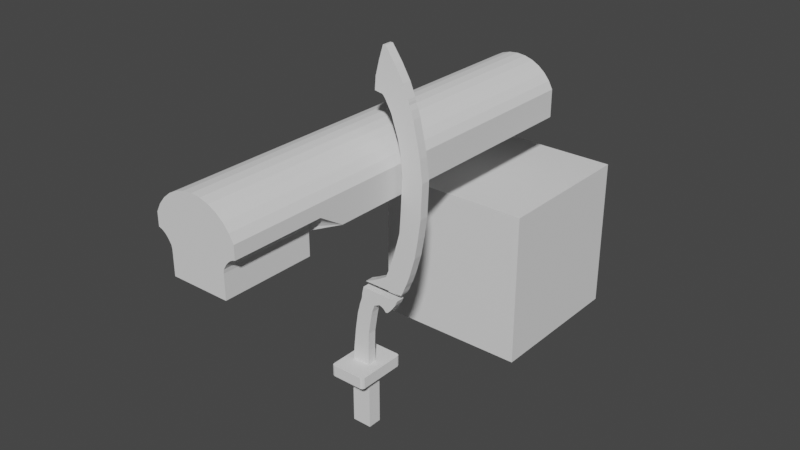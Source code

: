 # Source: Simple_TUT_Weaponly_0816.blend  (saved by Blender 4.4.32; exported with 4.5.12 LTS)
import bpy
from mathutils import Matrix  # noqa: F401  (used for matrix-valued properties, if any)

bpy.ops.wm.read_factory_settings(use_empty=True)
scene = bpy.context.scene
scene.name = 'Scene'

# ---- collections
col_collection = bpy.data.collections.new('Collection'); scene.collection.children.link(col_collection)
col_gun_m1911 = bpy.data.collections.new('Gun_M1911'); scene.collection.children.link(col_gun_m1911)
col_kopesh = bpy.data.collections.new('Kopesh'); scene.collection.children.link(col_kopesh)

# ---- world
world_world = bpy.data.worlds.new('World'); scene.world = world_world
world_world.use_nodes = True; world_world.node_tree.nodes.clear()
_N = world_world.node_tree.nodes; _L = world_world.node_tree.links
n0 = _N.new('ShaderNodeOutputWorld'); n0.name = 'World Output'; n0.location = (300, 300)
n1 = _N.new('ShaderNodeBackground'); n1.name = 'Background'; n1.location = (10, 300)
n1.inputs[0].default_value = (0.05088, 0.05088, 0.05088, 1.0)
_L.new(n1.outputs[0], n0.inputs[0])
n0.is_active_output = True
world_world.color = (0.05088, 0.05088, 0.05088)
world_world.use_sun_shadow = False
world_world.sun_shadow_jitter_overblur = 0.0

# ---- meshes
me_cube = bpy.data.meshes.new('Cube')
me_cube.from_pydata([(-0.6885, -0.6885, -0.6885), (-0.6885, -0.6885, 0.6885), (-0.6885, 0.6885, -0.6885), (-0.6885, 0.6885, 0.6885), (0.6885, -0.6885, -0.6885), (0.6885, -0.6885, 0.6885), (0.6885, 0.6885, -0.6885), (0.6885, 0.6885, 0.6885)], [], [(0, 1, 3, 2), (2, 3, 7, 6), (6, 7, 5, 4), (4, 5, 1, 0), (2, 6, 4, 0), (7, 3, 1, 5)])
_uv = me_cube.uv_layers.new(name='UVMap')
_uv.uv.foreach_set('vector', [0.375, 0.0, 0.625, 0.0, 0.625, 0.25, 0.375, 0.25, 0.375, 0.25, 0.625, 0.25, 0.625, 0.5, 0.375, 0.5, 0.375, 0.5, 0.625, 0.5, 0.625, 0.75, 0.375, 0.75, 0.375, 0.75, 0.625, 0.75, 0.625, 1.0, 0.375, 1.0, 0.125, 0.5, 0.375, 0.5, 0.375, 0.75, 0.125, 0.75, 0.625, 0.5, 0.875, 0.5, 0.875, 0.75, 0.625, 0.75])
me_cube.update()
me_cylinder_001 = bpy.data.meshes.new('Cylinder.001')
me_cylinder_001.from_pydata([(-3.97e-23, 1.0, -4.549), (-3.97e-23, 1.0, 4.549), (0.1951, 0.9808, -4.549), (0.1951, 0.9808, 4.549), (0.3827, 0.9239, -4.549), (0.3827, 0.9239, 4.549), (0.5556, 0.8315, -4.549), (0.5556, 0.8315, 4.549), (0.7071, 0.7071, -4.549), (0.7071, 0.7071, 4.549), (0.8315, 0.5556, -4.549), (0.8315, 0.5556, 4.549), (0.9239, 0.3827, -4.549), (0.9239, 0.3827, 4.549), (0.9239, -0.2408, -4.549), (0.0, -0.2408, -4.549), (0.0, -0.2408, 4.549), (-3.97e-23, 1.0, 0.0), (0.1951, 0.9808, 0.0), (0.3827, 0.9239, 0.0), (0.5556, 0.8315, 0.0), (0.7071, 0.7071, 0.0), (0.8315, 0.5556, 0.0), (0.9239, 0.3827, 0.0), (0.9239, -0.2408, 0.0), (0.0, -0.2408, 0.0), (0.0, 1.0, 2.592), (0.1951, 0.9808, 2.592), (0.3827, 0.9239, 2.592), (0.5556, 0.8315, 2.592), (0.7071, 0.7071, 2.592), (0.8315, 0.5556, 2.592), (0.9239, 0.3827, 2.592), (0.0, -0.2408, 2.592), (0.6298, -0.2408, 4.549), (0.9239, 0.09983, 4.549), (0.642, -0.1574, 4.549), (0.6719, -0.1055, 4.549), (0.7176, -0.03466, 4.549), (0.7691, 0.01852, 4.549), (0.8178, 0.05773, 4.549), (0.875, 0.08763, 4.549), (0.9239, 0.09983, 2.592), (0.6298, -0.2408, 2.592), (0.9239, -0.2408, 2.054), (0.875, 0.08763, 2.592), (0.8178, 0.05773, 2.592), (0.7691, 0.01852, 2.592), (0.7176, -0.03466, 2.592), (0.6719, -0.1055, 2.592), (0.642, -0.1574, 2.592), (0.0, -0.7446, 4.549), (0.0, -0.7446, 2.592), (0.6298, -0.7446, 4.549), (0.6298, -0.7446, 2.592)], [], [(26, 1, 3, 27), (27, 3, 5, 28), (28, 5, 7, 29), (29, 7, 9, 30), (30, 9, 11, 31), (31, 11, 13, 32), (23, 32, 42, 44, 24), (32, 13, 35, 42), (43, 34, 53, 54), (0, 2, 4, 6, 8, 10, 12, 14, 15), (14, 24, 25, 15), (12, 23, 24, 14), (10, 22, 23, 12), (8, 21, 22, 10), (6, 20, 21, 8), (4, 19, 20, 6), (2, 18, 19, 4), (0, 17, 18, 2), (24, 44, 43, 33, 25), (22, 31, 32, 23), (21, 30, 31, 22), (20, 29, 30, 21), (19, 28, 29, 20), (18, 27, 28, 19), (17, 26, 27, 18), (42, 45, 44), (45, 46, 44), (46, 47, 44), (47, 48, 44), (48, 49, 44), (49, 50, 44), (50, 43, 44), (34, 43, 50, 36), (36, 50, 49, 37), (37, 49, 48, 38), (38, 48, 47, 39), (39, 47, 46, 40), (40, 46, 45, 41), (41, 45, 42, 35), (3, 1, 16, 34, 36, 37, 38, 39, 40, 41, 35, 13, 11, 9, 7, 5), (54, 53, 51, 52), (33, 43, 54, 52), (34, 16, 51, 53)])
_uv = me_cylinder_001.uv_layers.new(name='UVMap')
_uv.uv.foreach_set('vector', [1.0, 0.8875, 1.0, 1.0, 0.9688, 1.0, 0.9688, 0.8875, 0.9688, 0.8875, 0.9688, 1.0, 0.9375, 1.0, 0.9375, 0.8875, 0.9375, 0.8875, 0.9375, 1.0, 0.9062, 1.0, 0.9062, 0.8875, 0.9062, 0.8875, 0.9062, 1.0, 0.875, 1.0, 0.875, 0.8875, 0.875, 0.8875, 0.875, 1.0, 0.8438, 1.0, 0.8438, 0.8875, 0.8438, 0.8875, 0.8438, 1.0, 0.8125, 1.0, 0.8125, 0.8875, 0.8125, 0.75, 0.8125, 0.8875, 0.8125, 0.8875, 0.8125, 0.859, 0.8125, 0.75, 0.8125, 0.8875, 0.8125, 1.0, 0.8125, 1.0, 0.8125, 0.8875, 0.8125, 0.8875, 0.8125, 1.0, 0.8125, 1.0, 0.8125, 0.8875, 1.0, 0.5, 0.9688, 0.5, 0.9375, 0.5, 0.9062, 0.5, 0.875, 0.5, 0.8438, 0.5, 0.8125, 0.5, 0.8125, 0.5, 0.8125, 0.5, 0.8125, 0.5, 0.8125, 0.75, 0.8125, 0.75, 0.8125, 0.5, 0.8125, 0.5, 0.8125, 0.75, 0.8125, 0.75, 0.8125, 0.5, 0.8438, 0.5, 0.8438, 0.75, 0.8125, 0.75, 0.8125, 0.5, 0.875, 0.5, 0.875, 0.75, 0.8438, 0.75, 0.8438, 0.5, 0.9062, 0.5, 0.9062, 0.75, 0.875, 0.75, 0.875, 0.5, 0.9375, 0.5, 0.9375, 0.75, 0.9062, 0.75, 0.9062, 0.5, 0.9688, 0.5, 0.9688, 0.75, 0.9375, 0.75, 0.9375, 0.5, 1.0, 0.5, 1.0, 0.75, 0.9688, 0.75, 0.9688, 0.5, 0.8125, 0.75, 0.8125, 0.859, 0.8125, 0.8875, 0.8125, 0.8875, 0.8125, 0.75, 0.8438, 0.75, 0.8438, 0.8875, 0.8125, 0.8875, 0.8125, 0.75, 0.875, 0.75, 0.875, 0.8875, 0.8438, 0.8875, 0.8438, 0.75, 0.9062, 0.75, 0.9062, 0.8875, 0.875, 0.8875, 0.875, 0.75, 0.9375, 0.75, 0.9375, 0.8875, 0.9062, 0.8875, 0.9062, 0.75, 0.9688, 0.75, 0.9688, 0.8875, 0.9375, 0.8875, 0.9375, 0.75, 1.0, 0.75, 1.0, 0.8875, 0.9688, 0.8875, 0.9688, 0.75, 0.8125, 0.8875, 0.8125, 0.8875, 0.8125, 0.859, 0.8125, 0.8875, 0.8125, 0.8875, 0.8125, 0.859, 0.8125, 0.8875, 0.8125, 0.8875, 0.8125, 0.859, 0.8125, 0.8875, 0.8125, 0.8875, 0.8125, 0.859, 0.8125, 0.8875, 0.8125, 0.8875, 0.8125, 0.859, 0.8125, 0.8875, 0.8125, 0.8875, 0.8125, 0.859, 0.8125, 0.8875, 0.8125, 0.8875, 0.8125, 0.859, 0.8125, 1.0, 0.8125, 0.8875, 0.8125, 0.8875, 0.8147, 1.0, 0.8147, 1.0, 0.8125, 0.8875, 0.8125, 0.8875, 0.8164, 1.0, 0.8164, 1.0, 0.8125, 0.8875, 0.8125, 0.8875, 0.8175, 1.0, 0.8175, 1.0, 0.8125, 0.8875, 0.8125, 0.8875, 0.8176, 1.0, 0.8176, 1.0, 0.8125, 0.8875, 0.8125, 0.8875, 0.8167, 1.0, 0.8167, 1.0, 0.8125, 0.8875, 0.8125, 0.8875, 0.8149, 1.0, 0.8149, 1.0, 0.8125, 0.8875, 0.8125, 0.8875, 0.8125, 1.0, 0.9688, 1.0, 1.0, 1.0, 0.8125, 1.0, 0.8125, 1.0, 0.8147, 1.0, 0.8164, 1.0, 0.8175, 1.0, 0.8176, 1.0, 0.8167, 1.0, 0.8149, 1.0, 0.8125, 1.0, 0.8125, 1.0, 0.8438, 1.0, 0.875, 1.0, 0.9062, 1.0, 0.9375, 1.0, 0.8125, 0.8875, 0.8125, 1.0, 0.8125, 1.0, 0.8125, 0.8875, 0.8125, 0.8875, 0.8125, 0.8875, 0.8125, 0.8875, 0.8125, 0.8875, 0.8125, 1.0, 0.8125, 1.0, 0.8125, 1.0, 0.8125, 1.0])
me_cylinder_001.update()
me_cube_002 = bpy.data.meshes.new('Cube.002')
me_cube_002.from_pydata([(-0.06259, -0.02912, -0.1189), (-0.03027, -0.02912, 0.1189), (0.04758, -0.02912, -0.1189), (0.07112, -0.02912, 0.1189), (-0.07047, -0.03207, -0.2424), (0.05046, -0.03207, -0.2424), (0.08043, -0.02912, 0.3747), (0.309, -0.02912, 0.3747), (0.09773, 0.0, 0.2128), (-0.003202, 0.0, 0.2128), (0.2954, -0.02912, 0.8716), (0.4325, -0.02912, 0.8716), (0.4153, -0.02912, 0.7474), (0.3936, -0.02912, 0.6232), (0.358, -0.02912, 0.4989), (0.2136, -0.02912, 0.4989), (0.2532, -0.02912, 0.6232), (0.2868, -0.02912, 0.7474), (0.3356, -0.02912, 0.4368), (0.1879, -0.02912, 0.4368), (0.3209, -0.02912, 0.4058), (0.1389, -0.02912, 0.4058), (0.2974, -0.02912, 0.3536), (0.03546, -0.02912, 0.3536), (0.2313, -0.02912, 1.431), (0.3786, -0.02912, 1.431), (0.1776, -0.02912, 1.792), (0.1945, -0.02912, 1.792), (0.4085, -0.02912, 1.302), (0.2745, -0.02912, 1.302), (0.4411, -0.02912, 1.087), (0.306, -0.02912, 1.087), (0.2925, -0.02912, 1.221), (0.4248, -0.02912, 1.221), (0.3108, -0.02912, 1.613), (0.1267, -0.02912, 1.613), (0.1198, -0.02912, 1.533), (0.3444, -0.02912, 1.533), (0.2567, -0.02912, 1.704), (0.1501, -0.02912, 1.704), (0.2048, -0.02912, 1.477), (0.3638, -0.02912, 1.477), (0.3513, -0.02912, 1.504), (0.1897, -0.02912, 1.504), (0.3488, -0.02912, 1.518), (0.1783, -0.02912, 1.518), (0.3466, -0.02912, 1.525), (0.1707, -0.02912, 1.525), (-0.01887, -0.02912, 0.1594), (0.07906, -0.02912, 0.1594), (0.08687, -0.02912, 0.1809), (-0.01406, -0.02912, 0.1809), (-0.06439, -0.046, -0.2911), (0.06439, -0.046, -0.2911), (-0.06439, -0.046, -0.6593), (0.06439, -0.046, -0.6593), (-0.1216, -0.1513, -0.2173), (-0.1031, -0.1698, -0.2173), (-0.1162, -0.1644, -0.2173), (0.1031, -0.1698, -0.2173), (0.1216, -0.1513, -0.2173), (0.1162, -0.1644, -0.2173), (-0.1031, -0.1698, -0.2911), (-0.1216, -0.1513, -0.2911), (-0.1085, -0.1567, -0.2911), (-0.1162, -0.1644, -0.2911), (0.1216, -0.1513, -0.2911), (0.1031, -0.1698, -0.2911), (0.1085, -0.1567, -0.2911), (0.1162, -0.1644, -0.2911), (-0.06259, 0.0, -0.1189), (-0.03027, 0.0, 0.1189), (0.04758, 0.0, -0.1189), (0.07112, 0.0, 0.1189), (-0.07047, 0.0, -0.2424), (0.05046, 0.0, -0.2424), (0.08043, 0.0, 0.3747), (0.309, 0.0, 0.3747), (-0.003202, -0.02912, 0.2128), (0.09773, -0.02912, 0.2128), (0.2954, 0.0, 0.8716), (0.4325, 0.0, 0.8716), (0.2136, 0.0, 0.4989), (0.2532, 0.0, 0.6232), (0.2868, 0.0, 0.7474), (0.358, 0.0, 0.4989), (0.3936, 0.0, 0.6232), (0.4153, 0.0, 0.7474), (0.3356, 0.0, 0.4368), (0.1879, 0.0, 0.4368), (0.1389, 0.0, 0.4058), (0.3209, 0.0, 0.4058), (0.03546, 0.0, 0.3536), (0.2974, 0.0, 0.3536), (0.2313, 0.0, 1.431), (0.3786, 0.0, 1.431), (0.1776, 0.0, 1.792), (0.1945, 0.0, 1.792), (0.2745, 0.0, 1.302), (0.4085, 0.0, 1.302), (0.4411, 0.0, 1.087), (0.306, 0.0, 1.087), (0.4248, 0.0, 1.221), (0.2925, 0.0, 1.221), (0.1267, 0.0, 1.613), (0.3108, 0.0, 1.613), (0.3444, 0.0, 1.533), (0.1198, 0.0, 1.533), (0.1501, 0.0, 1.704), (0.2567, 0.0, 1.704), (0.2048, 0.0, 1.477), (0.3638, 0.0, 1.477), (0.1897, 0.0, 1.504), (0.3513, 0.0, 1.504), (0.1783, 0.0, 1.518), (0.3488, 0.0, 1.518), (0.1707, 0.0, 1.525), (0.3466, 0.0, 1.525), (-0.01887, 0.0, 0.1594), (0.07906, 0.0, 0.1594), (-0.01406, 0.0, 0.1809), (0.08687, 0.0, 0.1809), (0.003411, -0.02912, 0.2335), (-0.06439, 0.0, -0.2911), (0.06439, 0.0, -0.2911), (-0.06439, 0.0, -0.6593), (0.06439, 0.0, -0.6593), (-0.1216, 0.0, -0.2173), (-0.1216, 0.0, -0.2911), (0.1216, 0.0, -0.2173), (0.1216, 0.0, -0.2911), (-0.04893, -0.02912, 0.0), (0.05122, -0.02912, 0.0), (0.05122, 0.0, 0.0), (-0.04893, 0.0, 0.0), (0.1162, 0.0, 0.2207), (0.1162, -0.02912, 0.2207), (0.1362, 0.0, 0.2315), (0.1362, -0.02912, 0.2315), (0.1682, -0.02912, 0.2183), (0.1836, -0.02912, 0.1999), (0.1968, -0.02912, 0.2022), (0.2178, -0.02912, 0.2233), (0.0003249, -0.02912, 0.2218), (0.0003249, 0.0, 0.2218), (0.003411, 0.0, 0.2335), (0.1512, -0.02912, 0.2446), (0.1511, -0.02912, 0.2272), (0.1683, -0.02912, 0.2357), (0.005124, -0.02912, 0.2578), (0.1364, -0.02912, 0.2489), (0.235, -0.02912, 0.2444), (0.235, 0.0, 0.2444), (0.1838, -0.02912, 0.2173), (0.197, -0.02912, 0.2196), (0.218, -0.02912, 0.2407), (0.2537, -0.02912, 0.2715), (0.005124, 0.0, 0.2578), (0.2537, 0.0, 0.2715), (0.2688, -0.02912, 0.3051), (0.2298, -0.02912, 0.302), (0.2088, 0.0, 0.302), (0.2298, 0.0, 0.302), (0.2088, -0.02912, 0.302), (0.1956, -0.02912, 0.302), (0.1956, 0.0, 0.302), (0.1802, -0.02912, 0.302), (0.1802, 0.0, 0.302), (0.163, -0.02912, 0.302), (0.1482, -0.02912, 0.302), (0.1482, 0.0, 0.302), (0.01695, -0.02912, 0.309), (0.163, 0.0, 0.302), (0.01695, 0.0, 0.309), (0.2688, 0.0, 0.3051), (0.1682, 0.0, 0.2183), (0.1836, 0.0, 0.1999), (0.1968, 0.0, 0.2022), (0.2178, 0.0, 0.2233), (0.1511, 0.0, 0.2272)], [(135, 144)], [(133, 73, 3, 132), (132, 3, 1, 131), (23, 22, 7, 6), (74, 75, 5, 4), (72, 2, 5, 75), (2, 0, 4, 5), (92, 23, 6, 76), (142, 155, 154, 141), (138, 122, 143, 136), (79, 8, 135, 136), (50, 121, 8, 79), (84, 17, 10, 80), (17, 12, 11, 10), (19, 18, 14, 15), (15, 14, 13, 16), (16, 13, 12, 17), (89, 19, 15, 82), (82, 15, 16, 83), (83, 16, 17, 84), (90, 21, 19, 89), (21, 20, 18, 19), (6, 7, 20, 21), (76, 6, 21, 90), (39, 38, 27, 26), (98, 29, 24, 94), (29, 28, 25, 24), (97, 96, 26, 27), (108, 39, 26, 96), (32, 33, 28, 29), (103, 32, 29, 98), (80, 10, 31, 101), (10, 11, 30, 31), (101, 31, 32, 103), (31, 30, 33, 32), (107, 36, 35, 104), (36, 37, 34, 35), (47, 46, 37, 36), (116, 47, 36, 107), (104, 35, 39, 108), (35, 34, 38, 39), (94, 24, 40, 110), (24, 25, 41, 40), (110, 40, 43, 112), (40, 41, 42, 43), (112, 43, 45, 114), (43, 42, 44, 45), (114, 45, 47, 116), (45, 44, 46, 47), (71, 1, 48, 118), (1, 3, 49, 48), (118, 48, 51, 120), (48, 49, 50, 51), (136, 135, 137, 138), (138, 150, 149, 122), (59, 57, 62, 67), (124, 53, 55, 126), (129, 60, 66, 130), (123, 52, 64, 63, 128), (129, 127, 56, 58, 57, 59, 61, 60), (52, 53, 68, 67, 62, 64), (125, 126, 55, 54), (53, 52, 54, 55), (62, 65, 64), (65, 63, 64), (66, 69, 68), (69, 67, 68), (56, 63, 65, 58), (58, 65, 62, 57), (66, 60, 61, 69), (69, 61, 59, 67), (56, 127, 128, 63), (53, 124, 130, 66, 68), (52, 123, 125, 54), (49, 119, 121, 50), (44, 115, 117, 46), (42, 113, 115, 44), (41, 111, 113, 42), (46, 117, 106, 37), (37, 106, 105, 34), (34, 105, 109, 38), (30, 100, 102, 33), (33, 102, 99, 28), (38, 109, 97, 27), (28, 99, 95, 25), (25, 95, 111, 41), (20, 91, 88, 18), (13, 86, 87, 12), (18, 88, 85, 14), (14, 85, 86, 13), (12, 87, 81, 11), (11, 81, 100, 30), (51, 50, 79, 78), (120, 51, 78, 9), (22, 93, 77, 7), (7, 77, 91, 20), (3, 73, 119, 49), (131, 1, 71, 134), (0, 70, 74, 4), (0, 131, 134, 70), (2, 132, 131, 0), (72, 133, 132, 2), (147, 146, 150, 138), (152, 158, 156, 151), (122, 149, 157, 145), (9, 78, 143, 144), (144, 143, 122, 145), (136, 143, 78, 79), (139, 148, 146, 147), (148, 153, 164, 166), (141, 154, 153, 140), (146, 148, 166, 168), (155, 156, 159, 160), (149, 150, 169, 171), (153, 154, 163, 164), (157, 149, 171, 173), (150, 146, 168, 169), (151, 156, 155, 142), (140, 153, 148, 139), (169, 170, 173, 171), (168, 166, 167, 172), (166, 164, 165, 167), (164, 163, 161, 165), (163, 160, 162, 161), (169, 168, 172, 170), (160, 159, 174, 162), (154, 155, 160, 163), (156, 158, 174, 159), (142, 141, 177, 178), (140, 139, 175, 176), (139, 147, 179, 175), (141, 140, 176, 177), (137, 179, 147, 138), (142, 178, 152, 151)])
_uv = me_cube_002.uv_layers.new(name='UVMap')
_uv.uv.foreach_set('vector', [0.5, 0.625, 0.625, 0.625, 0.625, 0.75, 0.5, 0.75, 0.5, 0.75, 0.625, 0.75, 0.625, 1.0, 0.5, 1.0, 0.625, 1.0, 0.625, 0.75, 0.625, 0.75, 0.625, 1.0, 0.125, 0.625, 0.375, 0.625, 0.375, 0.75, 0.125, 0.75, 0.375, 0.625, 0.375, 0.75, 0.375, 0.75, 0.375, 0.625, 0.375, 0.75, 0.375, 1.0, 0.375, 1.0, 0.375, 0.75, 0.625, 0.125, 0.625, 0.0, 0.625, 0.0, 0.625, 0.125, 0.0, 0.0, 0.0, 0.0, 0.0, 0.0, 0.0, 0.0, 0.0, 0.0, 0.0, 0.0, 0.0, 0.0, 0.0, 0.0, 0.625, 0.75, 0.625, 0.625, 0.625, 0.625, 0.625, 0.75, 0.625, 0.75, 0.625, 0.625, 0.625, 0.625, 0.625, 0.75, 0.625, 0.125, 0.625, 0.0, 0.625, 0.0, 0.625, 0.125, 0.625, 1.0, 0.625, 0.75, 0.625, 0.75, 0.625, 1.0, 0.625, 1.0, 0.625, 0.75, 0.625, 0.75, 0.625, 1.0, 0.625, 1.0, 0.625, 0.75, 0.625, 0.75, 0.625, 1.0, 0.625, 1.0, 0.625, 0.75, 0.625, 0.75, 0.625, 1.0, 0.625, 0.125, 0.625, 0.0, 0.625, 0.0, 0.625, 0.125, 0.625, 0.125, 0.625, 0.0, 0.625, 0.0, 0.625, 0.125, 0.625, 0.125, 0.625, 0.0, 0.625, 0.0, 0.625, 0.125, 0.625, 0.125, 0.625, 0.0, 0.625, 0.0, 0.625, 0.125, 0.625, 1.0, 0.625, 0.75, 0.625, 0.75, 0.625, 1.0, 0.625, 1.0, 0.625, 0.75, 0.625, 0.75, 0.625, 1.0, 0.625, 0.125, 0.625, 0.0, 0.625, 0.0, 0.625, 0.125, 0.625, 1.0, 0.625, 0.75, 0.625, 0.75, 0.625, 1.0, 0.625, 0.125, 0.625, 0.0, 0.625, 0.0, 0.625, 0.125, 0.625, 1.0, 0.625, 0.75, 0.625, 0.75, 0.625, 1.0, 0.625, 0.625, 0.875, 0.625, 0.875, 0.75, 0.625, 0.75, 0.625, 0.125, 0.625, 0.0, 0.625, 0.0, 0.625, 0.125, 0.625, 1.0, 0.625, 0.75, 0.625, 0.75, 0.625, 1.0, 0.625, 0.125, 0.625, 0.0, 0.625, 0.0, 0.625, 0.125, 0.625, 0.125, 0.625, 0.0, 0.625, 0.0, 0.625, 0.125, 0.625, 1.0, 0.625, 0.75, 0.625, 0.75, 0.625, 1.0, 0.625, 0.125, 0.625, 0.0, 0.625, 0.0, 0.625, 0.125, 0.625, 1.0, 0.625, 0.75, 0.625, 0.75, 0.625, 1.0, 0.625, 0.125, 0.625, 0.0, 0.625, 0.0, 0.625, 0.125, 0.625, 1.0, 0.625, 0.75, 0.625, 0.75, 0.625, 1.0, 0.625, 1.0, 0.625, 0.75, 0.625, 0.75, 0.625, 1.0, 0.625, 0.125, 0.625, 0.0, 0.625, 0.0, 0.625, 0.125, 0.625, 0.125, 0.625, 0.0, 0.625, 0.0, 0.625, 0.125, 0.625, 1.0, 0.625, 0.75, 0.625, 0.75, 0.625, 1.0, 0.625, 0.125, 0.625, 0.0, 0.625, 0.0, 0.625, 0.125, 0.625, 1.0, 0.625, 0.75, 0.625, 0.75, 0.625, 1.0, 0.625, 0.125, 0.625, 0.0, 0.625, 0.0, 0.625, 0.125, 0.625, 1.0, 0.625, 0.75, 0.625, 0.75, 0.625, 1.0, 0.625, 0.125, 0.625, 0.0, 0.625, 0.0, 0.625, 0.125, 0.625, 1.0, 0.625, 0.75, 0.625, 0.75, 0.625, 1.0, 0.625, 0.125, 0.625, 0.0, 0.625, 0.0, 0.625, 0.125, 0.625, 1.0, 0.625, 0.75, 0.625, 0.75, 0.625, 1.0, 0.625, 0.125, 0.625, 0.0, 0.625, 0.0, 0.625, 0.125, 0.625, 1.0, 0.625, 0.75, 0.625, 0.75, 0.625, 1.0, 0.625, 0.125, 0.625, 0.0, 0.625, 0.0, 0.625, 0.125, 0.625, 1.0, 0.625, 0.75, 0.625, 0.75, 0.625, 1.0, 0.625, 0.75, 0.625, 0.625, 0.625, 0.625, 0.625, 0.75, 0.0, 0.0, 0.0, 0.0, 0.0, 0.0, 0.0, 0.0, 0.356, 0.75, 0.144, 0.75, 0.144, 0.75, 0.356, 0.75, 0.3162, 0.625, 0.3162, 0.7079, 0.3162, 0.7079, 0.3162, 0.625, 0.375, 0.625, 0.375, 0.7364, 0.375, 0.7364, 0.375, 0.625, 0.1838, 0.625, 0.1838, 0.7079, 0.1384, 0.7404, 0.125, 0.7364, 0.125, 0.625, 0.375, 0.625, 0.125, 0.625, 0.125, 0.7364, 0.1269, 0.7487, 0.144, 0.75, 0.356, 0.75, 0.3731, 0.7487, 0.375, 0.7364, 0.1838, 0.7079, 0.3162, 0.7079, 0.3616, 0.7404, 0.356, 0.75, 0.144, 0.75, 0.1384, 0.7404, 0.1838, 0.625, 0.3162, 0.625, 0.3162, 0.7079, 0.1838, 0.7079, 0.3162, 0.7079, 0.1838, 0.7079, 0.1838, 0.7079, 0.3162, 0.7079, 0.144, 0.75, 0.1306, 0.75, 0.1384, 0.7404, 0.1306, 0.75, 0.125, 0.75, 0.1384, 0.7404, 0.375, 0.7364, 0.375, 0.746, 0.3616, 0.7404, 0.375, 0.746, 0.375, 0.75, 0.3616, 0.7404, 0.125, 0.7364, 0.125, 0.7364, 0.125, 0.75, 0.1269, 0.7487, 0.1269, 0.7487, 0.125, 0.75, 0.144, 0.75, 0.144, 0.75, 0.375, 0.7364, 0.375, 0.7364, 0.3731, 0.7487, 0.375, 0.75, 0.375, 0.75, 0.3731, 0.7487, 0.356, 0.75, 0.356, 0.75, 0.125, 0.7364, 0.125, 0.625, 0.125, 0.625, 0.125, 0.7364, 0.3162, 0.7079, 0.3162, 0.625, 0.375, 0.625, 0.375, 0.7364, 0.3616, 0.7404, 0.1838, 0.7079, 0.1838, 0.625, 0.1838, 0.625, 0.1838, 0.7079, 0.625, 0.75, 0.625, 0.625, 0.625, 0.625, 0.625, 0.75, 0.625, 0.75, 0.625, 0.625, 0.625, 0.625, 0.625, 0.75, 0.625, 0.75, 0.625, 0.625, 0.625, 0.625, 0.625, 0.75, 0.625, 0.75, 0.625, 0.625, 0.625, 0.625, 0.625, 0.75, 0.625, 0.75, 0.625, 0.625, 0.625, 0.625, 0.625, 0.75, 0.625, 0.75, 0.625, 0.625, 0.625, 0.625, 0.625, 0.75, 0.625, 0.75, 0.625, 0.625, 0.625, 0.625, 0.625, 0.75, 0.625, 0.75, 0.625, 0.625, 0.625, 0.625, 0.625, 0.75, 0.625, 0.75, 0.625, 0.625, 0.625, 0.625, 0.625, 0.75, 0.625, 0.75, 0.625, 0.625, 0.625, 0.625, 0.625, 0.75, 0.625, 0.75, 0.625, 0.625, 0.625, 0.625, 0.625, 0.75, 0.625, 0.75, 0.625, 0.625, 0.625, 0.625, 0.625, 0.75, 0.625, 0.75, 0.625, 0.625, 0.625, 0.625, 0.625, 0.75, 0.625, 0.75, 0.625, 0.625, 0.625, 0.625, 0.625, 0.75, 0.625, 0.75, 0.625, 0.625, 0.625, 0.625, 0.625, 0.75, 0.625, 0.75, 0.625, 0.625, 0.625, 0.625, 0.625, 0.75, 0.625, 0.75, 0.625, 0.625, 0.625, 0.625, 0.625, 0.75, 0.625, 0.75, 0.625, 0.625, 0.625, 0.625, 0.625, 0.75, 0.625, 1.0, 0.625, 0.75, 0.625, 0.75, 0.625, 1.0, 0.625, 0.125, 0.625, 0.0, 0.625, 0.0, 0.625, 0.125, 0.625, 0.75, 0.625, 0.625, 0.625, 0.625, 0.625, 0.75, 0.625, 0.75, 0.625, 0.625, 0.625, 0.625, 0.625, 0.75, 0.625, 0.75, 0.625, 0.625, 0.625, 0.625, 0.625, 0.75, 0.5, 0.0, 0.625, 0.0, 0.625, 0.125, 0.5, 0.125, 0.375, 0.0, 0.375, 0.125, 0.375, 0.125, 0.375, 0.0, 0.375, 0.0, 0.5, 0.0, 0.5, 0.125, 0.375, 0.125, 0.375, 0.75, 0.5, 0.75, 0.5, 1.0, 0.375, 1.0, 0.375, 0.625, 0.5, 0.625, 0.5, 0.75, 0.375, 0.75, 0.0, 0.0, 0.0, 0.0, 0.0, 0.0, 0.0, 0.0, 0.0, 0.0, 0.0, 0.0, 0.0, 0.0, 0.0, 0.0, 0.625, 0.0, 0.625, 0.0, 0.625, 0.125, 0.625, 0.125, 0.625, 0.125, 0.625, 0.0, 0.625, 0.0, 0.625, 0.125, 0.625, 0.125, 0.625, 0.0, 0.625, 0.0, 0.625, 0.125, 0.625, 0.75, 0.625, 0.0, 0.625, 0.0, 0.625, 0.75, 0.0, 0.0, 0.0, 0.0, 0.0, 0.0, 0.0, 0.0, 0.0, 0.0, 0.0, 0.0, 0.0, 0.0, 0.0, 0.0, 0.0, 0.0, 0.0, 0.0, 0.0, 0.0, 0.0, 0.0, 0.0, 0.0, 0.0, 0.0, 0.0, 0.0, 0.0, 0.0, 0.0, 0.0, 0.0, 0.0, 0.0, 0.0, 0.0, 0.0, 0.0, 0.0, 0.0, 0.0, 0.0, 0.0, 0.0, 0.0, 0.0, 0.0, 0.0, 0.0, 0.0, 0.0, 0.0, 0.0, 0.625, 0.125, 0.625, 0.0, 0.625, 0.0, 0.625, 0.125, 0.0, 0.0, 0.0, 0.0, 0.0, 0.0, 0.0, 0.0, 0.0, 0.0, 0.0, 0.0, 0.0, 0.0, 0.0, 0.0, 0.0, 0.0, 0.0, 0.0, 0.0, 0.0, 0.0, 0.0, 0.625, 0.75, 0.625, 0.625, 0.625, 0.125, 0.625, 0.0, 0.625, 0.75, 0.625, 0.75, 0.625, 0.625, 0.625, 0.625, 0.625, 0.75, 0.625, 0.75, 0.625, 0.625, 0.625, 0.625, 0.625, 0.75, 0.625, 0.75, 0.625, 0.625, 0.625, 0.625, 0.625, 0.75, 0.625, 0.75, 0.625, 0.625, 0.625, 0.625, 0.625, 0.75, 0.625, 0.75, 0.625, 0.625, 0.625, 0.625, 0.625, 0.75, 0.625, 0.75, 0.625, 0.625, 0.625, 0.625, 0.0, 0.0, 0.0, 0.0, 0.0, 0.0, 0.0, 0.0, 0.0, 0.0, 0.0, 0.0, 0.0, 0.0, 0.0, 0.0, 0.0, 0.0, 0.0, 0.0, 0.0, 0.0, 0.0, 0.0, 0.0, 0.0, 0.0, 0.0, 0.0, 0.0, 0.0, 0.0, 0.0, 0.0, 0.0, 0.0, 0.0, 0.0, 0.0, 0.0, 0.0, 0.0, 0.0, 0.0, 0.0, 0.0, 0.0, 0.0, 0.625, 0.625, 0.0, 0.0, 0.0, 0.0, 0.0, 0.0, 0.0, 0.0, 0.0, 0.0, 0.0, 0.0, 0.0, 0.0])
me_cube_002.update()

# ---- objects
ob_cube = bpy.data.objects.new('Cube', me_cube)
ob_cylinder = bpy.data.objects.new('Cylinder', me_cylinder_001)
ob_empty = bpy.data.objects.new('Empty', None)
ob_empty_001 = bpy.data.objects.new('Empty.001', None)
ob_cube_001 = bpy.data.objects.new('Cube.001', me_cube_002)

# ---- transforms, parenting, visibility, modifiers, constraints
ob_cube.location = (0.0, 1.323, -0.6606)
ob_cube.rotation_euler = (0.0, -0.0, 1.571)
ob_cube.scale = (0.7421, 0.7421, 0.7421)
ob_cylinder.location = (3.879e-24, 0.1381, 0.3032)
ob_cylinder.rotation_euler = (1.571, 2.22e-16, 2.22e-16)
ob_cylinder.scale = (0.2931, 0.2931, 0.2931)
_m = ob_cylinder.modifiers.new('Mirror', 'MIRROR')
_m.use_clip = True
ob_empty.location = (0.0, -0.5018, -1.49e-08)
ob_empty.rotation_euler = (1.571, -0.0, 1.571)
ob_empty.empty_display_type = 'IMAGE'
ob_empty.empty_display_size = 5.0
ob_empty.empty_image_depth = 'FRONT'
ob_empty.show_empty_image_perspective = False
ob_empty.use_empty_image_alpha = True
ob_empty.empty_image_side = 'FRONT'
ob_empty.color = (1.0, 1.0, 1.0, 0.4)
ob_empty_001.location = (0.156, 2.328e-10, 0.0)
ob_empty_001.rotation_euler = (1.571, -2.094, 0.0)
ob_empty_001.scale = (0.5, 0.5, 0.5)
ob_empty_001.empty_display_type = 'IMAGE'
ob_empty_001.empty_display_size = 5.0
ob_empty_001.empty_image_depth = 'FRONT'
ob_empty_001.show_empty_image_perspective = False
ob_empty_001.use_empty_image_alpha = True
ob_empty_001.empty_image_side = 'FRONT'
ob_empty_001.color = (1.0, 1.0, 1.0, 0.2)
ob_cube_001.location = (0.0, 0.0, -0.7326)
_m = ob_cube_001.modifiers.new('Mirror', 'MIRROR')
_m.use_axis = (False, True, False)
_m.use_clip = True

# ---- collection membership
col_gun_m1911.objects.link(ob_cube)
col_gun_m1911.objects.link(ob_cylinder)
col_gun_m1911.objects.link(ob_empty)
col_kopesh.objects.link(ob_empty_001)
col_kopesh.objects.link(ob_cube_001)

# ---- scene / render settings (as saved in the file)
scene.frame_start = 1; scene.frame_end = 250; scene.frame_set(1)
scene.render.engine = 'BLENDER_EEVEE_NEXT'
scene.view_settings.view_transform = 'Filmic'
bpy.context.view_layer.update()

# ---- added for rendering (the .blend has no active camera and no usable light): camera, sun
cam_auto = bpy.data.cameras.new('AutoCamera')
cam_auto.lens = 50.0
cam_auto.sensor_width = 36.0
cam_auto.clip_end = 1000.0
ob_auto_camera = bpy.data.objects.new('AutoCamera', cam_auto)
scene.collection.objects.link(ob_auto_camera)
ob_auto_camera.location = (3.72678, -4.15295, 2.81506)
ob_auto_camera.rotation_euler = (1.09748, -7.21219e-08, 0.694738)
scene.camera = ob_auto_camera
light_auto_sun = bpy.data.lights.new('AutoSun', 'SUN')
light_auto_sun.energy = 3.0
light_auto_sun.angle = 0.0523599
ob_auto_sun = bpy.data.objects.new('AutoSun', light_auto_sun)
scene.collection.objects.link(ob_auto_sun)
ob_auto_sun.rotation_euler = (0.872665, 0.174533, 0.523599)
bpy.context.view_layer.update()
